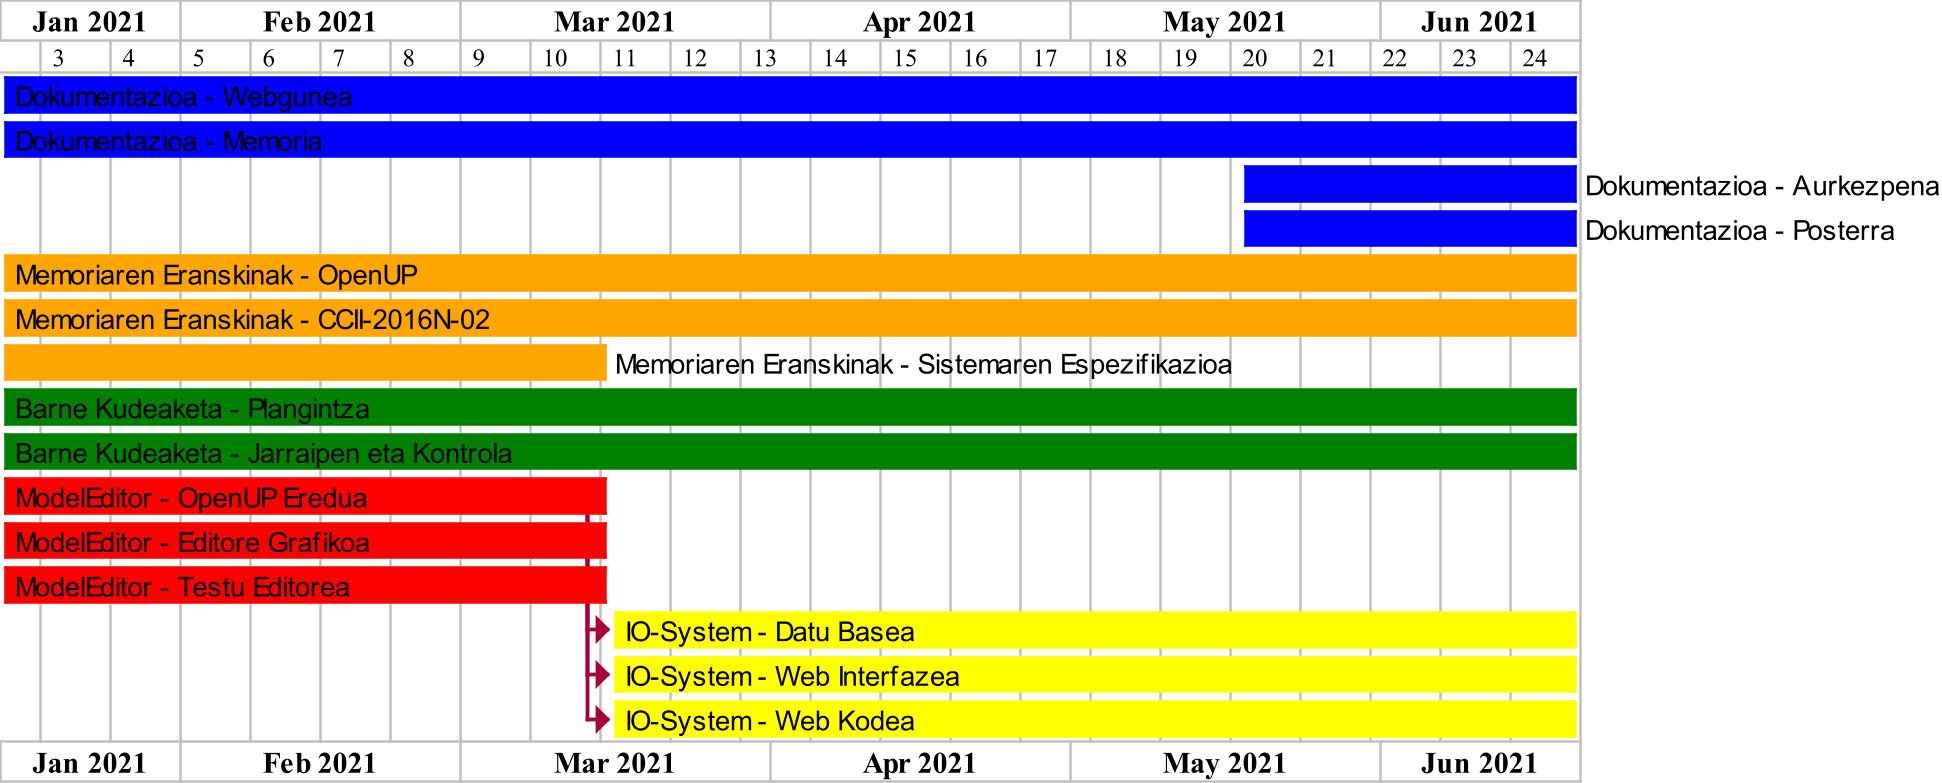

The diagram above was rendered by PlantUML. Its source (embedded in the PNG):
@startgantt Gantt
scale 5/2
printscale weekly

project starts the 2021/01/14
2021/06/20 is closed

'Dokumentazioa'
[Dokumentazioa - Webgunea] starts 2021/01/14 and ends 2021/06/20
[Dokumentazioa - Memoria] starts 2021/01/14 and ends 2021/06/20
[Dokumentazioa - Aurkezpena] starts 2021/05/18 and ends 2021/06/20
[Dokumentazioa - Posterra] starts 2021/05/18 and ends 2021/06/20
[Dokumentazioa - Webgunea] is colored in Blue
[Dokumentazioa - Memoria] is colored in Blue
[Dokumentazioa - Aurkezpena] is colored in Blue
[Dokumentazioa - Posterra] is colored in Blue

'Memoriaren Eranskinak'
[Memoriaren Eranskinak - OpenUP] starts 2021/01/14 and ends 2021/06/20
[Memoriaren Eranskinak - CCII-2016N-02] starts 2021/01/14 and ends 2021/06/20
[Memoriaren Eranskinak - Sistemaren Espezifikazioa] starts 2021/01/14 and ends 2021/03/15
[Memoriaren Eranskinak - OpenUP] is colored in Orange
[Memoriaren Eranskinak - CCII-2016N-02] is colored in Orange
[Memoriaren Eranskinak - Sistemaren Espezifikazioa] is colored in Orange

'Barne Kudeaketa'
[Barne Kudeaketa - Plangintza] starts 2021/01/14 and ends 2021/06/20
[Barne Kudeaketa - Jarraipen eta Kontrola] starts 2021/01/14 and ends 2021/06/20
[Barne Kudeaketa - Plangintza] is colored in Green
[Barne Kudeaketa - Jarraipen eta Kontrola] is colored in Green

'ModelEditor'
[ModelEditor - OpenUP Eredua] starts 2021/01/14 and ends 2021/03/15
[ModelEditor - Editore Grafikoa] starts 2021/01/14 and ends 2021/03/15
[ModelEditor - Testu Editorea] starts 2021/01/14 and ends 2021/03/15
[ModelEditor - OpenUP Eredua] is colored in Red
[ModelEditor - Editore Grafikoa] is colored in Red
[ModelEditor - Testu Editorea] is colored in Red

'IO-System'
[IO-System - Datu Basea] starts 2021/03/16 and ends 2021/06/20
[IO-System - Web Interfazea] starts 2021/03/16 and ends 2021/06/20
[IO-System - Web Kodea] starts 2021/03/16 and ends 2021/06/20
[IO-System - Datu Basea] is colored in Yellow
[IO-System - Web Interfazea] is colored in Yellow
[IO-System - Web Kodea] is colored in Yellow

[ModelEditor - OpenUP Eredua] -> [IO-System - Datu Basea]
[ModelEditor - OpenUP Eredua] -> [IO-System - Web Interfazea]
[ModelEditor - OpenUP Eredua] -> [IO-System - Web Kodea]
@endgantt